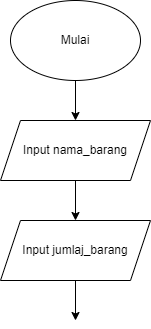

The diagram above was exported from draw.io. Its source (the exported page's mxGraphModel, read from the mxfile embedded in the PNG):
<mxGraphModel dx="639" dy="464" grid="1" gridSize="10" guides="1" tooltips="1" connect="1" arrows="1" fold="1" page="1" pageScale="1" pageWidth="827" pageHeight="1169" math="0" shadow="0">
  <root>
    <mxCell id="0" />
    <mxCell id="1" parent="0" />
    <mxCell id="3" style="edgeStyle=none;html=1;exitX=0.5;exitY=1;exitDx=0;exitDy=0;" edge="1" parent="1" source="2">
      <mxGeometry relative="1" as="geometry">
        <mxPoint x="225" y="200" as="targetPoint" />
      </mxGeometry>
    </mxCell>
    <mxCell id="2" value="Mulai" style="ellipse;whiteSpace=wrap;html=1;" vertex="1" parent="1">
      <mxGeometry x="160" y="80" width="130" height="80" as="geometry" />
    </mxCell>
    <mxCell id="8" style="edgeStyle=none;html=1;exitX=0.5;exitY=1;exitDx=0;exitDy=0;" edge="1" parent="1" source="7">
      <mxGeometry relative="1" as="geometry">
        <mxPoint x="225" y="300" as="targetPoint" />
      </mxGeometry>
    </mxCell>
    <mxCell id="7" value="Input nama_barang" style="shape=parallelogram;perimeter=parallelogramPerimeter;whiteSpace=wrap;html=1;fixedSize=1;" vertex="1" parent="1">
      <mxGeometry x="150" y="200" width="150" height="60" as="geometry" />
    </mxCell>
    <mxCell id="21" style="edgeStyle=none;html=1;exitX=0.5;exitY=1;exitDx=0;exitDy=0;" edge="1" source="22" parent="1">
      <mxGeometry relative="1" as="geometry">
        <mxPoint x="225" y="400" as="targetPoint" />
      </mxGeometry>
    </mxCell>
    <mxCell id="22" value="Input jumlaj_barang" style="shape=parallelogram;perimeter=parallelogramPerimeter;whiteSpace=wrap;html=1;fixedSize=1;" vertex="1" parent="1">
      <mxGeometry x="150" y="300" width="150" height="60" as="geometry" />
    </mxCell>
  </root>
</mxGraphModel>